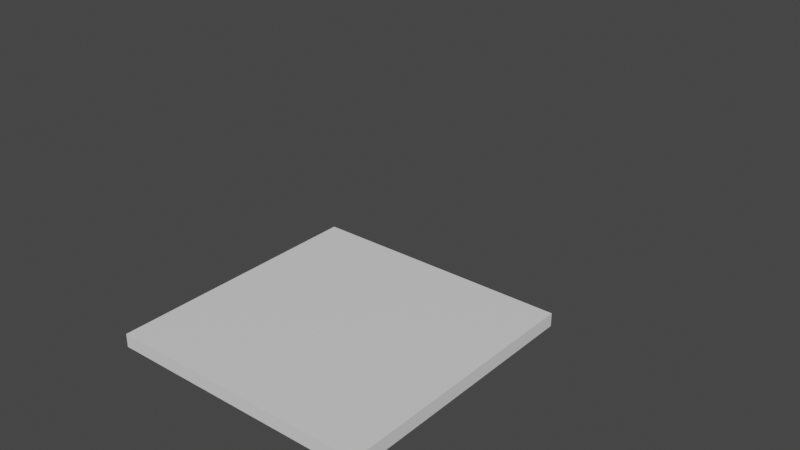 # Source: panel.blend  (saved by Blender 2.82.7; exported with 4.5.12 LTS)
import bpy
from mathutils import Matrix  # noqa: F401  (used for matrix-valued properties, if any)

bpy.ops.wm.read_factory_settings(use_empty=True)
scene = bpy.context.scene
scene.name = 'Scene'

# ---- collections
col_panel_1m = bpy.data.collections.new('panel-1m'); scene.collection.children.link(col_panel_1m)
col_panel_deck_a_1m = bpy.data.collections.new('panel-deck-a-1m'); scene.collection.children.link(col_panel_deck_a_1m)

# ---- materials (node trees are filled in below, after node groups)
mat_material = bpy.data.materials.new('Material')
mat_material.alpha_threshold = 0.0
mat_material.use_transparent_shadow = False
mat_material.line_color = (0.0, 0.0, 0.0, 1.0)
mat_material_001 = bpy.data.materials.new('Material.001')
mat_material_001.alpha_threshold = 0.0
mat_material_001.use_transparent_shadow = False
mat_material_001.line_color = (0.0, 0.0, 0.0, 1.0)

# ---- material node trees
mat_material.use_nodes = True; mat_material.node_tree.nodes.clear()
_N = mat_material.node_tree.nodes; _L = mat_material.node_tree.links
n0 = _N.new('ShaderNodeOutputMaterial'); n0.name = 'Material Output'; n0.location = (300, 300)
n1 = _N.new('ShaderNodeBsdfPrincipled'); n1.name = 'Principled BSDF'; n1.location = (10, 300)
n1.distribution = 'GGX'
n1.subsurface_method = 'BURLEY'
n1.inputs[2].default_value = 0.4
n1.inputs[3].default_value = 1.45
n1.inputs[27].default_value = (0.0, 0.0, 0.0, 1.0)
n1.inputs[28].default_value = 1.0
_L.new(n1.outputs[0], n0.inputs[0])
n0.is_active_output = True
mat_material_001.use_nodes = True; mat_material_001.node_tree.nodes.clear()
_N = mat_material_001.node_tree.nodes; _L = mat_material_001.node_tree.links
n0 = _N.new('ShaderNodeOutputMaterial'); n0.name = 'Material Output'; n0.location = (300, 300)
n1 = _N.new('ShaderNodeBsdfPrincipled'); n1.name = 'Principled BSDF'; n1.location = (10, 300)
n1.distribution = 'GGX'
n1.subsurface_method = 'BURLEY'
n1.inputs[2].default_value = 0.4
n1.inputs[3].default_value = 1.45
n1.inputs[27].default_value = (0.0, 0.0, 0.0, 1.0)
n1.inputs[28].default_value = 1.0
_L.new(n1.outputs[0], n0.inputs[0])
n0.is_active_output = True

# ---- world
world_world = bpy.data.worlds.new('World'); scene.world = world_world
world_world.use_nodes = True; world_world.node_tree.nodes.clear()
_N = world_world.node_tree.nodes; _L = world_world.node_tree.links
n0 = _N.new('ShaderNodeOutputWorld'); n0.name = 'World Output'; n0.location = (300, 300)
n1 = _N.new('ShaderNodeBackground'); n1.name = 'Background'; n1.location = (10, 300)
n1.inputs[0].default_value = (0.05088, 0.05088, 0.05088, 1.0)
_L.new(n1.outputs[0], n0.inputs[0])
n0.is_active_output = True
world_world.color = (0.05088, 0.05088, 0.05088)
world_world.use_sun_shadow = False
world_world.sun_shadow_jitter_overblur = 0.0

# ---- meshes
me_cube_001 = bpy.data.meshes.new('Cube.001')
me_cube_001.from_pydata([(1.0, 0.0, 1.0), (0.0, 0.0, 1.0), (1.0, 0.0, 0.0), (0.0, 0.0, 0.0), (1.0, -0.05, 1.0), (1.0, -0.05, 0.0), (0.0, -0.05, 1.0), (0.0, -0.05, 0.0)], [], [(0, 2, 3, 1), (1, 3, 7, 6), (4, 6, 7, 5), (0, 1, 6, 4), (2, 0, 4, 5), (3, 2, 5, 7)])
_uv = me_cube_001.uv_layers.new(name='UVMap')
_uv.uv.foreach_set('vector', [0.2905, 0.8381, 0.2905, 0.6925, 0.1449, 0.6925, 0.1449, 0.8381, 0.317, 0.8283, 0.317, 0.6827, 0.3097, 0.6827, 0.3097, 0.8283, 0.4999, 0.5, 0.0, 0.5, 0.0, 0.0, 0.4999, 0.0, 0.2898, 0.6786, 0.1442, 0.6786, 0.1442, 0.6714, 0.2898, 0.6714, 0.3388, 0.6857, 0.3388, 0.8313, 0.3315, 0.8313, 0.3315, 0.6857, 0.1434, 0.6576, 0.289, 0.6576, 0.289, 0.6503, 0.1434, 0.6503])
me_cube_001.materials.append(mat_material)
me_cube_001.use_remesh_preserve_volume = False
me_cube_001.use_remesh_preserve_attributes = False
me_cube_001.use_mirror_vertex_groups = False
me_cube_001.update()
me_cube_002 = bpy.data.meshes.new('Cube.002')
me_cube_002.from_pydata([(1.0, 0.0, 0.05), (0.0, 0.0, 0.05), (1.0, 0.0, 0.0), (0.0, 0.0, 0.0), (1.0, -1.0, 0.05), (1.0, -1.0, 0.0), (0.0, -1.0, 0.05), (0.0, -1.0, 0.0), (1.0, 0.0, 0.05), (0.0, 0.0, 0.05), (1.0, 0.0, 0.0), (0.0, 0.0, 0.0)], [], [(1, 3, 7, 6), (4, 6, 7, 5), (0, 1, 6, 4), (2, 0, 4, 5), (3, 2, 5, 7), (8, 10, 11, 9)])
_uv = me_cube_002.uv_layers.new(name='UVMap')
_uv.uv.foreach_set('vector', [0.3447, 0.6434, 0.3447, 0.6521, 0.1709, 0.6521, 0.1709, 0.6434, 0.1551, 0.8451, 0.1551, 0.6713, 0.1638, 0.6713, 0.1638, 0.8451, 0.5, 0.5, 0.0, 0.5, 0.0, 0.0, 0.5, 0.0, 0.3443, 0.6572, 0.3443, 0.6659, 0.1705, 0.6659, 0.1705, 0.6572, 0.17, 0.6709, 0.3438, 0.6709, 0.3438, 0.8447, 0.17, 0.8447, 0.15, 0.846, 0.1413, 0.846, 0.1413, 0.6721, 0.15, 0.6721])
me_cube_002.materials.append(mat_material_001)
me_cube_002.use_remesh_preserve_volume = False
me_cube_002.use_remesh_preserve_attributes = False
me_cube_002.use_mirror_vertex_groups = False
me_cube_002.update()

# ---- objects
ob_panel_1m = bpy.data.objects.new('panel-1m', me_cube_001)
ob_panel_deck_a_1m = bpy.data.objects.new('panel-deck-a-1m', me_cube_002)

# ---- transforms, parenting, visibility, modifiers, constraints
ob_panel_1m.location = (-0.5, 0.0, 0.0)
ob_panel_1m.lock_rotations_4d = False
ob_panel_1m.empty_display_type = 'ARROWS'
ob_panel_1m.lineart.crease_threshold = 0.0
ob_panel_deck_a_1m.location = (-0.5, 0.5, 0.0)
ob_panel_deck_a_1m.lock_rotations_4d = False
ob_panel_deck_a_1m.empty_display_type = 'ARROWS'
ob_panel_deck_a_1m.lineart.crease_threshold = 0.0

# ---- collection membership
col_panel_1m.objects.link(ob_panel_1m)
col_panel_deck_a_1m.objects.link(ob_panel_deck_a_1m)
def _layer_coll(name, lc=None):
    lc = lc or bpy.context.view_layer.layer_collection
    for c in lc.children:
        if c.name == name: return c
        r = _layer_coll(name, c)
        if r: return r
_layer_coll('panel-1m').exclude = True

# ---- scene / render settings (as saved in the file)
scene.frame_start = 1; scene.frame_end = 250; scene.frame_set(53)
scene.render.engine = 'BLENDER_EEVEE_NEXT'
scene.cycles.use_denoising = False
scene.cycles.samples = 128
scene.cycles.sampling_pattern = 'TABULATED_SOBOL'
scene.cycles.use_adaptive_sampling = False
scene.cycles.use_light_tree = False
scene.view_settings.view_transform = 'Filmic'
bpy.context.view_layer.update()

# ---- added for rendering (the .blend has no active camera and no usable light): camera, sun
cam_auto = bpy.data.cameras.new('AutoCamera')
cam_auto.lens = 50.0
cam_auto.sensor_width = 36.0
cam_auto.clip_end = 1000.0
ob_auto_camera = bpy.data.objects.new('AutoCamera', cam_auto)
scene.collection.objects.link(ob_auto_camera)
ob_auto_camera.location = (2.1574, -2.28888, 2.02592)
ob_auto_camera.rotation_euler = (1.09748, -7.21219e-08, 0.694738)
scene.camera = ob_auto_camera
light_auto_sun = bpy.data.lights.new('AutoSun', 'SUN')
light_auto_sun.energy = 3.0
light_auto_sun.angle = 0.0523599
ob_auto_sun = bpy.data.objects.new('AutoSun', light_auto_sun)
scene.collection.objects.link(ob_auto_sun)
ob_auto_sun.rotation_euler = (0.872665, 0.174533, 0.523599)
bpy.context.view_layer.update()
